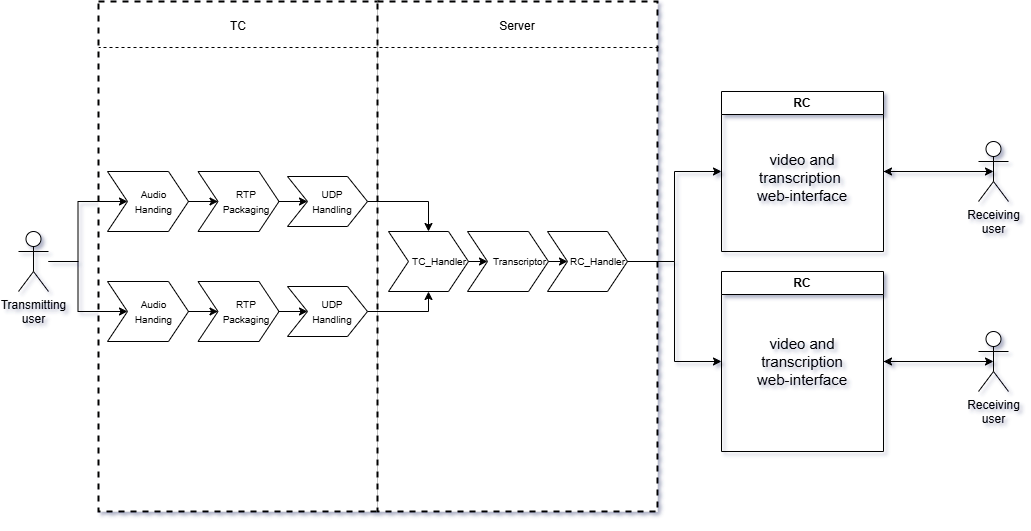

The diagram above was exported from draw.io. Its source (the exported page's mxGraphModel, read from the mxfile embedded in the PNG):
<mxGraphModel dx="2276" dy="1877" grid="1" gridSize="10" guides="1" tooltips="1" connect="1" arrows="1" fold="1" page="1" pageScale="1" pageWidth="850" pageHeight="1100" math="0" shadow="0">
  <root>
    <mxCell id="0" />
    <mxCell id="1" parent="0" />
    <mxCell id="0UKhfOMYN1Y_4degjinE-4" value="" style="rounded=0;whiteSpace=wrap;html=1;dashed=1;strokeWidth=2;" parent="1" vertex="1">
      <mxGeometry x="-120" width="280" height="510" as="geometry" />
    </mxCell>
    <mxCell id="0UKhfOMYN1Y_4degjinE-5" value="" style="rounded=0;whiteSpace=wrap;html=1;dashed=1;strokeWidth=2;" parent="1" vertex="1">
      <mxGeometry x="159" width="280" height="510" as="geometry" />
    </mxCell>
    <mxCell id="0UKhfOMYN1Y_4degjinE-7" value="" style="endArrow=none;dashed=1;html=1;rounded=0;entryX=0.001;entryY=0.05;entryDx=0;entryDy=0;entryPerimeter=0;" parent="1" edge="1">
      <mxGeometry width="50" height="50" relative="1" as="geometry">
        <mxPoint x="440" y="46" as="sourcePoint" />
        <mxPoint x="-119.72000000000003" y="46" as="targetPoint" />
      </mxGeometry>
    </mxCell>
    <mxCell id="0UKhfOMYN1Y_4degjinE-8" value="TC" style="text;html=1;align=center;verticalAlign=middle;whiteSpace=wrap;rounded=0;" parent="1" vertex="1">
      <mxGeometry x="-10" y="10" width="60" height="30" as="geometry" />
    </mxCell>
    <mxCell id="0UKhfOMYN1Y_4degjinE-9" value="Server" style="text;html=1;align=center;verticalAlign=middle;whiteSpace=wrap;rounded=0;" parent="1" vertex="1">
      <mxGeometry x="269" y="10" width="60" height="30" as="geometry" />
    </mxCell>
    <mxCell id="0UKhfOMYN1Y_4degjinE-22" style="edgeStyle=orthogonalEdgeStyle;rounded=0;orthogonalLoop=1;jettySize=auto;html=1;" parent="1" source="0UKhfOMYN1Y_4degjinE-24" target="0UKhfOMYN1Y_4degjinE-34" edge="1">
      <mxGeometry relative="1" as="geometry" />
    </mxCell>
    <mxCell id="0UKhfOMYN1Y_4degjinE-23" style="edgeStyle=orthogonalEdgeStyle;rounded=0;orthogonalLoop=1;jettySize=auto;html=1;entryX=0;entryY=0.5;entryDx=0;entryDy=0;" parent="1" source="0UKhfOMYN1Y_4degjinE-24" target="0UKhfOMYN1Y_4degjinE-37" edge="1">
      <mxGeometry relative="1" as="geometry">
        <mxPoint x="-91" y="200" as="targetPoint" />
      </mxGeometry>
    </mxCell>
    <mxCell id="0UKhfOMYN1Y_4degjinE-24" value="Transmitting&lt;div&gt;user&lt;/div&gt;" style="shape=umlActor;verticalLabelPosition=bottom;verticalAlign=top;html=1;outlineConnect=0;" parent="1" vertex="1">
      <mxGeometry x="-200" y="230" width="30" height="60" as="geometry" />
    </mxCell>
    <mxCell id="0UKhfOMYN1Y_4degjinE-25" value="" style="edgeStyle=orthogonalEdgeStyle;rounded=0;orthogonalLoop=1;jettySize=auto;html=1;" parent="1" edge="1">
      <mxGeometry relative="1" as="geometry">
        <mxPoint x="229" y="200" as="targetPoint" />
      </mxGeometry>
    </mxCell>
    <mxCell id="0UKhfOMYN1Y_4degjinE-28" value="" style="edgeStyle=orthogonalEdgeStyle;rounded=0;orthogonalLoop=1;jettySize=auto;html=1;" parent="1" source="0UKhfOMYN1Y_4degjinE-29" target="0UKhfOMYN1Y_4degjinE-30" edge="1">
      <mxGeometry relative="1" as="geometry" />
    </mxCell>
    <mxCell id="0UKhfOMYN1Y_4degjinE-29" value="&lt;font style=&quot;font-size: 10px;&quot;&gt;RTP Packaging&lt;/font&gt;" style="shape=step;perimeter=stepPerimeter;whiteSpace=wrap;html=1;fixedSize=1;labelPosition=center;verticalLabelPosition=middle;align=center;verticalAlign=middle;textDirection=rtl;spacingLeft=15;" parent="1" vertex="1">
      <mxGeometry x="-20.5" y="280" width="81" height="60" as="geometry" />
    </mxCell>
    <mxCell id="0UKhfOMYN1Y_4degjinE-58" style="edgeStyle=orthogonalEdgeStyle;rounded=0;orthogonalLoop=1;jettySize=auto;html=1;entryX=0.5;entryY=1;entryDx=0;entryDy=0;" parent="1" source="0UKhfOMYN1Y_4degjinE-30" target="0UKhfOMYN1Y_4degjinE-45" edge="1">
      <mxGeometry relative="1" as="geometry" />
    </mxCell>
    <mxCell id="0UKhfOMYN1Y_4degjinE-30" value="&lt;font style=&quot;font-size: 10px;&quot;&gt;UDP&lt;/font&gt;&lt;div&gt;&lt;font style=&quot;font-size: 10px;&quot;&gt;Handling&lt;/font&gt;&lt;br&gt;&lt;/div&gt;" style="shape=step;perimeter=stepPerimeter;whiteSpace=wrap;html=1;fixedSize=1;spacingLeft=10;" parent="1" vertex="1">
      <mxGeometry x="69" y="285" width="80" height="50" as="geometry" />
    </mxCell>
    <mxCell id="0UKhfOMYN1Y_4degjinE-31" value="" style="edgeStyle=orthogonalEdgeStyle;rounded=0;orthogonalLoop=1;jettySize=auto;html=1;" parent="1" edge="1">
      <mxGeometry relative="1" as="geometry">
        <mxPoint x="69" y="200" as="targetPoint" />
      </mxGeometry>
    </mxCell>
    <mxCell id="0UKhfOMYN1Y_4degjinE-33" value="" style="edgeStyle=orthogonalEdgeStyle;rounded=0;orthogonalLoop=1;jettySize=auto;html=1;" parent="1" source="0UKhfOMYN1Y_4degjinE-34" target="0UKhfOMYN1Y_4degjinE-29" edge="1">
      <mxGeometry relative="1" as="geometry" />
    </mxCell>
    <mxCell id="0UKhfOMYN1Y_4degjinE-34" value="&lt;font style=&quot;font-size: 10px;&quot;&gt;Audio&lt;/font&gt;&lt;div&gt;&lt;font style=&quot;font-size: 10px;&quot;&gt;Handing&lt;/font&gt;&lt;/div&gt;" style="shape=step;perimeter=stepPerimeter;whiteSpace=wrap;html=1;fixedSize=1;spacingLeft=12;" parent="1" vertex="1">
      <mxGeometry x="-111" y="280" width="81" height="60" as="geometry" />
    </mxCell>
    <mxCell id="0UKhfOMYN1Y_4degjinE-40" style="edgeStyle=orthogonalEdgeStyle;rounded=0;orthogonalLoop=1;jettySize=auto;html=1;entryX=0;entryY=0.5;entryDx=0;entryDy=0;" parent="1" source="0UKhfOMYN1Y_4degjinE-35" target="0UKhfOMYN1Y_4degjinE-36" edge="1">
      <mxGeometry relative="1" as="geometry" />
    </mxCell>
    <mxCell id="0UKhfOMYN1Y_4degjinE-35" value="&lt;font style=&quot;font-size: 10px;&quot;&gt;RTP Packaging&lt;/font&gt;" style="shape=step;perimeter=stepPerimeter;whiteSpace=wrap;html=1;fixedSize=1;labelPosition=center;verticalLabelPosition=middle;align=center;verticalAlign=middle;textDirection=rtl;spacingLeft=15;" parent="1" vertex="1">
      <mxGeometry x="-20.5" y="170" width="81" height="60" as="geometry" />
    </mxCell>
    <mxCell id="0UKhfOMYN1Y_4degjinE-57" style="edgeStyle=orthogonalEdgeStyle;rounded=0;orthogonalLoop=1;jettySize=auto;html=1;" parent="1" source="0UKhfOMYN1Y_4degjinE-36" target="0UKhfOMYN1Y_4degjinE-45" edge="1">
      <mxGeometry relative="1" as="geometry" />
    </mxCell>
    <mxCell id="0UKhfOMYN1Y_4degjinE-36" value="&lt;font style=&quot;font-size: 10px;&quot;&gt;UDP&lt;/font&gt;&lt;div&gt;&lt;font style=&quot;font-size: 10px;&quot;&gt;Handling&lt;/font&gt;&lt;br&gt;&lt;/div&gt;" style="shape=step;perimeter=stepPerimeter;whiteSpace=wrap;html=1;fixedSize=1;spacingLeft=10;" parent="1" vertex="1">
      <mxGeometry x="69" y="175" width="80" height="50" as="geometry" />
    </mxCell>
    <mxCell id="0UKhfOMYN1Y_4degjinE-39" style="edgeStyle=orthogonalEdgeStyle;rounded=0;orthogonalLoop=1;jettySize=auto;html=1;entryX=0;entryY=0.5;entryDx=0;entryDy=0;" parent="1" source="0UKhfOMYN1Y_4degjinE-37" target="0UKhfOMYN1Y_4degjinE-35" edge="1">
      <mxGeometry relative="1" as="geometry" />
    </mxCell>
    <mxCell id="0UKhfOMYN1Y_4degjinE-37" value="&lt;font style=&quot;font-size: 10px;&quot;&gt;Audio&lt;/font&gt;&lt;div&gt;&lt;font style=&quot;font-size: 10px;&quot;&gt;Handing&lt;/font&gt;&lt;/div&gt;" style="shape=step;perimeter=stepPerimeter;whiteSpace=wrap;html=1;fixedSize=1;spacingLeft=12;" parent="1" vertex="1">
      <mxGeometry x="-111" y="170" width="81" height="60" as="geometry" />
    </mxCell>
    <mxCell id="0UKhfOMYN1Y_4degjinE-56" style="edgeStyle=orthogonalEdgeStyle;rounded=0;orthogonalLoop=1;jettySize=auto;html=1;exitX=1;exitY=0.5;exitDx=0;exitDy=0;entryX=0;entryY=0.5;entryDx=0;entryDy=0;" parent="1" source="0UKhfOMYN1Y_4degjinE-45" target="0UKhfOMYN1Y_4degjinE-50" edge="1">
      <mxGeometry relative="1" as="geometry" />
    </mxCell>
    <mxCell id="0UKhfOMYN1Y_4degjinE-45" value="&lt;font style=&quot;font-size: 10px;&quot;&gt;TC_Handler&lt;/font&gt;" style="shape=step;perimeter=stepPerimeter;whiteSpace=wrap;html=1;fixedSize=1;align=right;" parent="1" vertex="1">
      <mxGeometry x="170" y="230" width="80" height="60" as="geometry" />
    </mxCell>
    <mxCell id="0UKhfOMYN1Y_4degjinE-64" style="edgeStyle=orthogonalEdgeStyle;rounded=0;orthogonalLoop=1;jettySize=auto;html=1;entryX=0;entryY=0.5;entryDx=0;entryDy=0;" parent="1" source="0UKhfOMYN1Y_4degjinE-47" target="0UKhfOMYN1Y_4degjinE-62" edge="1">
      <mxGeometry relative="1" as="geometry" />
    </mxCell>
    <mxCell id="0UKhfOMYN1Y_4degjinE-65" style="edgeStyle=orthogonalEdgeStyle;rounded=0;orthogonalLoop=1;jettySize=auto;html=1;entryX=0;entryY=0.5;entryDx=0;entryDy=0;" parent="1" source="0UKhfOMYN1Y_4degjinE-47" target="0UKhfOMYN1Y_4degjinE-63" edge="1">
      <mxGeometry relative="1" as="geometry" />
    </mxCell>
    <mxCell id="0UKhfOMYN1Y_4degjinE-47" value="&lt;font style=&quot;font-size: 10px;&quot;&gt;RC_Handler&lt;/font&gt;" style="shape=step;perimeter=stepPerimeter;whiteSpace=wrap;html=1;fixedSize=1;align=right;" parent="1" vertex="1">
      <mxGeometry x="329" y="230" width="80" height="60" as="geometry" />
    </mxCell>
    <mxCell id="0UKhfOMYN1Y_4degjinE-55" style="edgeStyle=orthogonalEdgeStyle;rounded=0;orthogonalLoop=1;jettySize=auto;html=1;exitX=1;exitY=0.5;exitDx=0;exitDy=0;entryX=0;entryY=0.5;entryDx=0;entryDy=0;" parent="1" source="0UKhfOMYN1Y_4degjinE-50" target="0UKhfOMYN1Y_4degjinE-47" edge="1">
      <mxGeometry relative="1" as="geometry" />
    </mxCell>
    <mxCell id="0UKhfOMYN1Y_4degjinE-50" value="&lt;font style=&quot;font-size: 10px;&quot;&gt;Transcriptor&lt;/font&gt;" style="shape=step;perimeter=stepPerimeter;whiteSpace=wrap;html=1;fixedSize=1;align=right;" parent="1" vertex="1">
      <mxGeometry x="249" y="230" width="81" height="60" as="geometry" />
    </mxCell>
    <mxCell id="0UKhfOMYN1Y_4degjinE-62" value="RC" style="swimlane;whiteSpace=wrap;html=1;startSize=23;" parent="1" vertex="1">
      <mxGeometry x="503" y="90" width="162" height="160" as="geometry" />
    </mxCell>
    <mxCell id="0UKhfOMYN1Y_4degjinE-63" value="RC" style="swimlane;whiteSpace=wrap;html=1;" parent="1" vertex="1">
      <mxGeometry x="503" y="270" width="162" height="180" as="geometry">
        <mxRectangle x="478" y="270" width="110" height="30" as="alternateBounds" />
      </mxGeometry>
    </mxCell>
    <mxCell id="0UKhfOMYN1Y_4degjinE-67" value="&lt;font style=&quot;font-size: 15px&quot;&gt;video and&lt;/font&gt;&lt;div&gt;&lt;font style=&quot;font-size: 15px&quot;&gt;transcription web-interface&lt;/font&gt;&lt;/div&gt;" style="text;html=1;align=center;verticalAlign=middle;whiteSpace=wrap;rounded=0;" parent="0UKhfOMYN1Y_4degjinE-63" vertex="1">
      <mxGeometry x="21" y="57.5" width="120" height="65" as="geometry" />
    </mxCell>
    <mxCell id="0UKhfOMYN1Y_4degjinE-68" value="&lt;font style=&quot;font-size: 15px&quot;&gt;video and&lt;/font&gt;&lt;div&gt;&lt;font style=&quot;font-size: 15px&quot;&gt;transcription&amp;nbsp;&lt;/font&gt;&lt;/div&gt;&lt;span style=&quot;font-size: 15px&quot;&gt;web-interface&lt;/span&gt;" style="text;html=1;align=center;verticalAlign=middle;whiteSpace=wrap;rounded=0;" parent="1" vertex="1">
      <mxGeometry x="524" y="143.5" width="120" height="65" as="geometry" />
    </mxCell>
    <mxCell id="2" style="edgeStyle=orthogonalEdgeStyle;rounded=0;orthogonalLoop=1;jettySize=auto;html=1;entryX=1;entryY=0.5;entryDx=0;entryDy=0;" parent="1" source="0UKhfOMYN1Y_4degjinE-69" target="0UKhfOMYN1Y_4degjinE-62" edge="1">
      <mxGeometry relative="1" as="geometry" />
    </mxCell>
    <mxCell id="0UKhfOMYN1Y_4degjinE-69" value="Receiving&lt;div&gt;user&lt;/div&gt;" style="shape=umlActor;verticalLabelPosition=bottom;verticalAlign=top;html=1;outlineConnect=0;" parent="1" vertex="1">
      <mxGeometry x="760" y="140" width="30" height="60" as="geometry" />
    </mxCell>
    <mxCell id="3" style="edgeStyle=orthogonalEdgeStyle;rounded=0;orthogonalLoop=1;jettySize=auto;html=1;entryX=1;entryY=0.5;entryDx=0;entryDy=0;" parent="1" source="0UKhfOMYN1Y_4degjinE-72" target="0UKhfOMYN1Y_4degjinE-63" edge="1">
      <mxGeometry relative="1" as="geometry" />
    </mxCell>
    <mxCell id="0UKhfOMYN1Y_4degjinE-72" value="Receiving&lt;div&gt;user&lt;/div&gt;" style="shape=umlActor;verticalLabelPosition=bottom;verticalAlign=top;html=1;outlineConnect=0;" parent="1" vertex="1">
      <mxGeometry x="760" y="330" width="30" height="60" as="geometry" />
    </mxCell>
    <mxCell id="0UKhfOMYN1Y_4degjinE-73" style="edgeStyle=orthogonalEdgeStyle;rounded=0;orthogonalLoop=1;jettySize=auto;html=1;entryX=0.5;entryY=0.5;entryDx=0;entryDy=0;entryPerimeter=0;" parent="1" source="0UKhfOMYN1Y_4degjinE-62" target="0UKhfOMYN1Y_4degjinE-69" edge="1">
      <mxGeometry relative="1" as="geometry" />
    </mxCell>
    <mxCell id="0UKhfOMYN1Y_4degjinE-74" style="edgeStyle=orthogonalEdgeStyle;rounded=0;orthogonalLoop=1;jettySize=auto;html=1;entryX=0.5;entryY=0.5;entryDx=0;entryDy=0;entryPerimeter=0;" parent="1" source="0UKhfOMYN1Y_4degjinE-63" target="0UKhfOMYN1Y_4degjinE-72" edge="1">
      <mxGeometry relative="1" as="geometry" />
    </mxCell>
    <mxCell id="0UKhfOMYN1Y_4degjinE-75" style="edgeStyle=orthogonalEdgeStyle;rounded=0;orthogonalLoop=1;jettySize=auto;html=1;exitX=0.5;exitY=1;exitDx=0;exitDy=0;" parent="1" source="0UKhfOMYN1Y_4degjinE-5" target="0UKhfOMYN1Y_4degjinE-5" edge="1">
      <mxGeometry relative="1" as="geometry" />
    </mxCell>
  </root>
</mxGraphModel>